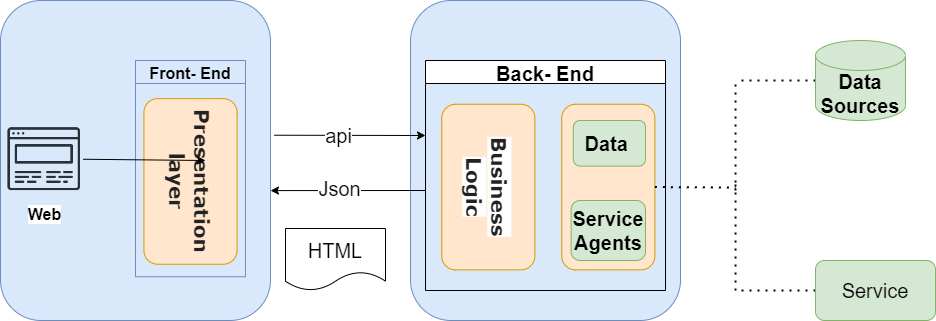

The diagram above was exported from draw.io. Its source (the exported page's mxGraphModel, read from the mxfile embedded in the PNG):
<mxGraphModel dx="1020" dy="519" grid="1" gridSize="10" guides="1" tooltips="1" connect="1" arrows="1" fold="1" page="1" pageScale="1" pageWidth="827" pageHeight="1169" math="0" shadow="0">
  <root>
    <mxCell id="0" />
    <mxCell id="1" parent="0" />
    <mxCell id="yn0HDv-ZpyGDyoa1m_NQ-2" value="" style="rounded=1;whiteSpace=wrap;html=1;rotation=90;fontStyle=1;fontSize=16;fillColor=#dae8fc;strokeColor=#6c8ebf;" vertex="1" parent="1">
      <mxGeometry y="185" width="320" height="270" as="geometry" />
    </mxCell>
    <mxCell id="yn0HDv-ZpyGDyoa1m_NQ-7" value="Front- End" style="swimlane;fontStyle=1;fontSize=16;fillColor=#dae8fc;strokeColor=#6c8ebf;" vertex="1" parent="1">
      <mxGeometry x="160" y="220" width="110" height="216.25" as="geometry" />
    </mxCell>
    <mxCell id="yn0HDv-ZpyGDyoa1m_NQ-8" value="Web" style="shape=image;html=1;verticalAlign=top;verticalLabelPosition=bottom;labelBackgroundColor=#ffffff;imageAspect=0;aspect=fixed;image=https://cdn1.iconfinder.com/data/icons/seo-and-web-development-6/32/Web_website_favorite_site_star-128.png;fontStyle=1;fontSize=16;" vertex="1" parent="1">
      <mxGeometry x="30" y="280" width="77.5" height="77.5" as="geometry" />
    </mxCell>
    <mxCell id="yn0HDv-ZpyGDyoa1m_NQ-9" value="&lt;span style=&quot;color: rgb(34, 34, 34); font-family: Verdana, Geneva, sans-serif; font-size: 20px;&quot;&gt;Presentation layer&lt;/span&gt;" style="rounded=1;whiteSpace=wrap;html=1;fontSize=20;rotation=90;align=center;fontStyle=1;fillColor=#ffe6cc;strokeColor=#d79b00;" vertex="1" parent="1">
      <mxGeometry x="132.19" y="294.37" width="165.62" height="93.13" as="geometry" />
    </mxCell>
    <mxCell id="yn0HDv-ZpyGDyoa1m_NQ-10" value="" style="endArrow=classic;html=1;rounded=0;fontSize=20;exitX=1;exitY=0.5;exitDx=0;exitDy=0;" edge="1" parent="1" source="yn0HDv-ZpyGDyoa1m_NQ-8">
      <mxGeometry width="50" height="50" relative="1" as="geometry">
        <mxPoint x="-40" y="480" as="sourcePoint" />
        <mxPoint x="230" y="320" as="targetPoint" />
      </mxGeometry>
    </mxCell>
    <mxCell id="yn0HDv-ZpyGDyoa1m_NQ-11" value="" style="rounded=1;whiteSpace=wrap;html=1;rotation=90;fontStyle=1;fontSize=16;fillColor=#dae8fc;strokeColor=#6c8ebf;" vertex="1" parent="1">
      <mxGeometry x="410" y="185" width="320" height="270" as="geometry" />
    </mxCell>
    <mxCell id="yn0HDv-ZpyGDyoa1m_NQ-16" value="&lt;span style=&quot;color: rgb(34, 34, 34); font-family: Verdana, Geneva, sans-serif; font-size: 20px; text-align: left; background-color: rgb(255, 255, 255);&quot;&gt;Business Logic&lt;/span&gt;" style="rounded=1;whiteSpace=wrap;html=1;fontSize=20;rotation=90;align=center;fontStyle=1;fillColor=#ffe6cc;strokeColor=#d79b00;" vertex="1" parent="1">
      <mxGeometry x="430" y="300" width="165.62" height="93.13" as="geometry" />
    </mxCell>
    <mxCell id="yn0HDv-ZpyGDyoa1m_NQ-18" value="Back- End" style="swimlane;fontSize=20;startSize=23;" vertex="1" parent="1">
      <mxGeometry x="450" y="220" width="240" height="230" as="geometry" />
    </mxCell>
    <mxCell id="yn0HDv-ZpyGDyoa1m_NQ-19" value="&lt;span style=&quot;color: rgb(34, 34, 34); font-family: Verdana, Geneva, sans-serif; font-size: 20px; text-align: left; background-color: rgb(255, 255, 255);&quot;&gt;&lt;br&gt;&lt;/span&gt;" style="rounded=1;whiteSpace=wrap;html=1;fontSize=20;rotation=90;align=center;fontStyle=1;fillColor=#ffe6cc;strokeColor=#d79b00;" vertex="1" parent="1">
      <mxGeometry x="550" y="300" width="165.62" height="93.13" as="geometry" />
    </mxCell>
    <mxCell id="yn0HDv-ZpyGDyoa1m_NQ-20" value="" style="endArrow=none;dashed=1;html=1;dashPattern=1 3;strokeWidth=2;rounded=0;fontSize=20;exitX=0.5;exitY=0;exitDx=0;exitDy=0;" edge="1" parent="1" source="yn0HDv-ZpyGDyoa1m_NQ-19">
      <mxGeometry width="50" height="50" relative="1" as="geometry">
        <mxPoint x="720" y="370" as="sourcePoint" />
        <mxPoint x="760" y="347" as="targetPoint" />
      </mxGeometry>
    </mxCell>
    <mxCell id="yn0HDv-ZpyGDyoa1m_NQ-22" value="" style="endArrow=none;dashed=1;html=1;dashPattern=1 3;strokeWidth=2;rounded=0;fontSize=20;" edge="1" parent="1">
      <mxGeometry width="50" height="50" relative="1" as="geometry">
        <mxPoint x="760" y="350" as="sourcePoint" />
        <mxPoint x="760" y="240" as="targetPoint" />
      </mxGeometry>
    </mxCell>
    <mxCell id="yn0HDv-ZpyGDyoa1m_NQ-23" value="" style="endArrow=none;dashed=1;html=1;dashPattern=1 3;strokeWidth=2;rounded=0;fontSize=20;" edge="1" parent="1">
      <mxGeometry width="50" height="50" relative="1" as="geometry">
        <mxPoint x="760" y="450" as="sourcePoint" />
        <mxPoint x="760" y="340" as="targetPoint" />
      </mxGeometry>
    </mxCell>
    <mxCell id="yn0HDv-ZpyGDyoa1m_NQ-24" value="" style="endArrow=none;dashed=1;html=1;dashPattern=1 3;strokeWidth=2;rounded=0;fontSize=20;" edge="1" parent="1">
      <mxGeometry width="50" height="50" relative="1" as="geometry">
        <mxPoint x="840" y="240" as="sourcePoint" />
        <mxPoint x="760" y="240" as="targetPoint" />
      </mxGeometry>
    </mxCell>
    <mxCell id="yn0HDv-ZpyGDyoa1m_NQ-25" value="" style="endArrow=none;dashed=1;html=1;dashPattern=1 3;strokeWidth=2;rounded=0;fontSize=20;" edge="1" parent="1">
      <mxGeometry width="50" height="50" relative="1" as="geometry">
        <mxPoint x="840" y="450" as="sourcePoint" />
        <mxPoint x="760" y="450" as="targetPoint" />
      </mxGeometry>
    </mxCell>
    <mxCell id="yn0HDv-ZpyGDyoa1m_NQ-26" value="Data Sources" style="shape=cylinder3;whiteSpace=wrap;html=1;boundedLbl=1;backgroundOutline=1;size=15;fontSize=20;fillColor=#d5e8d4;strokeColor=#82b366;fontStyle=1" vertex="1" parent="1">
      <mxGeometry x="840" y="200" width="90" height="80" as="geometry" />
    </mxCell>
    <mxCell id="yn0HDv-ZpyGDyoa1m_NQ-27" value="Data&amp;nbsp;" style="rounded=1;whiteSpace=wrap;html=1;fontSize=20;fontStyle=1;fillColor=#d5e8d4;strokeColor=#82b366;align=center;" vertex="1" parent="1">
      <mxGeometry x="597.81" y="280" width="72.19" height="45.63" as="geometry" />
    </mxCell>
    <mxCell id="yn0HDv-ZpyGDyoa1m_NQ-28" value="Service Agents" style="rounded=1;whiteSpace=wrap;html=1;fontSize=20;fontStyle=1;fillColor=#d5e8d4;strokeColor=#82b366;" vertex="1" parent="1">
      <mxGeometry x="595.62" y="360" width="74.38" height="60" as="geometry" />
    </mxCell>
    <mxCell id="yn0HDv-ZpyGDyoa1m_NQ-29" value="Service" style="rounded=1;whiteSpace=wrap;html=1;fontSize=20;fillColor=#d5e8d4;strokeColor=#82b366;" vertex="1" parent="1">
      <mxGeometry x="840" y="420" width="120" height="60" as="geometry" />
    </mxCell>
    <mxCell id="yn0HDv-ZpyGDyoa1m_NQ-30" value="" style="endArrow=classic;html=1;rounded=0;fontSize=20;exitX=0.421;exitY=-0.014;exitDx=0;exitDy=0;exitPerimeter=0;" edge="1" parent="1" source="yn0HDv-ZpyGDyoa1m_NQ-2">
      <mxGeometry width="50" height="50" relative="1" as="geometry">
        <mxPoint x="351" y="334.5" as="sourcePoint" />
        <mxPoint x="450" y="295" as="targetPoint" />
      </mxGeometry>
    </mxCell>
    <mxCell id="yn0HDv-ZpyGDyoa1m_NQ-32" value="api" style="edgeLabel;html=1;align=center;verticalAlign=middle;resizable=0;points=[];fontSize=20;" vertex="1" connectable="0" parent="yn0HDv-ZpyGDyoa1m_NQ-30">
      <mxGeometry x="-0.3349" y="2" relative="1" as="geometry">
        <mxPoint x="14" y="2" as="offset" />
      </mxGeometry>
    </mxCell>
    <mxCell id="yn0HDv-ZpyGDyoa1m_NQ-33" value="" style="endArrow=classic;html=1;rounded=0;fontSize=20;entryX=0.594;entryY=0;entryDx=0;entryDy=0;entryPerimeter=0;" edge="1" parent="1" target="yn0HDv-ZpyGDyoa1m_NQ-2">
      <mxGeometry width="50" height="50" relative="1" as="geometry">
        <mxPoint x="450" y="350" as="sourcePoint" />
        <mxPoint x="410" y="530" as="targetPoint" />
      </mxGeometry>
    </mxCell>
    <mxCell id="yn0HDv-ZpyGDyoa1m_NQ-34" value="Json" style="edgeLabel;html=1;align=center;verticalAlign=middle;resizable=0;points=[];fontSize=20;" vertex="1" connectable="0" parent="yn0HDv-ZpyGDyoa1m_NQ-33">
      <mxGeometry x="0.2843" y="-3" relative="1" as="geometry">
        <mxPoint x="14" as="offset" />
      </mxGeometry>
    </mxCell>
    <mxCell id="yn0HDv-ZpyGDyoa1m_NQ-36" value="HTML" style="shape=document;whiteSpace=wrap;html=1;boundedLbl=1;fontSize=20;" vertex="1" parent="1">
      <mxGeometry x="310" y="388" width="100" height="62" as="geometry" />
    </mxCell>
  </root>
</mxGraphModel>